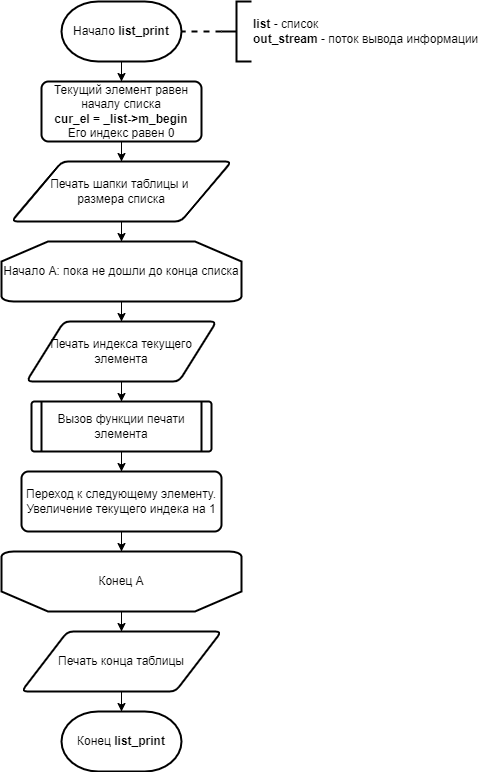

The diagram above was exported from draw.io. Its source (the exported page's mxGraphModel, read from the mxfile embedded in the PNG):
<mxGraphModel dx="782" dy="857" grid="1" gridSize="10" guides="1" tooltips="1" connect="1" arrows="1" fold="1" page="1" pageScale="1" pageWidth="827" pageHeight="1169" math="0" shadow="0">
  <root>
    <mxCell id="-mS6MTbH5RteWChG47Ji-0" />
    <mxCell id="-mS6MTbH5RteWChG47Ji-1" parent="-mS6MTbH5RteWChG47Ji-0" />
    <mxCell id="1nC7_-o2WpsnKiYmHIFS-3" value="" style="edgeStyle=orthogonalEdgeStyle;rounded=0;orthogonalLoop=1;jettySize=auto;html=1;endArrow=classic;endFill=1;strokeWidth=1;" edge="1" parent="-mS6MTbH5RteWChG47Ji-1" source="-mS6MTbH5RteWChG47Ji-2" target="1nC7_-o2WpsnKiYmHIFS-2">
      <mxGeometry relative="1" as="geometry" />
    </mxCell>
    <mxCell id="-mS6MTbH5RteWChG47Ji-2" value="Начало &lt;b&gt;list_print&lt;/b&gt;" style="strokeWidth=2;html=1;shape=mxgraph.flowchart.terminator;whiteSpace=wrap;" vertex="1" parent="-mS6MTbH5RteWChG47Ji-1">
      <mxGeometry x="340" y="330" width="120" height="60" as="geometry" />
    </mxCell>
    <mxCell id="1nC7_-o2WpsnKiYmHIFS-0" style="edgeStyle=orthogonalEdgeStyle;rounded=0;orthogonalLoop=1;jettySize=auto;html=1;entryX=1;entryY=0.5;entryDx=0;entryDy=0;entryPerimeter=0;endArrow=none;endFill=0;strokeWidth=2;dashed=1;" edge="1" parent="-mS6MTbH5RteWChG47Ji-1" source="1nC7_-o2WpsnKiYmHIFS-1" target="-mS6MTbH5RteWChG47Ji-2">
      <mxGeometry relative="1" as="geometry">
        <mxPoint x="500" y="360" as="targetPoint" />
      </mxGeometry>
    </mxCell>
    <mxCell id="1nC7_-o2WpsnKiYmHIFS-1" value="&lt;b&gt;list &lt;/b&gt;- список&lt;br&gt;&lt;b&gt;out_stream&lt;/b&gt;&amp;nbsp;- поток вывода информации" style="strokeWidth=2;html=1;shape=mxgraph.flowchart.annotation_2;align=left;labelPosition=right;pointerEvents=1;" vertex="1" parent="-mS6MTbH5RteWChG47Ji-1">
      <mxGeometry x="500" y="330" width="30" height="60" as="geometry" />
    </mxCell>
    <mxCell id="1nC7_-o2WpsnKiYmHIFS-5" value="" style="edgeStyle=orthogonalEdgeStyle;rounded=0;orthogonalLoop=1;jettySize=auto;html=1;endArrow=classic;endFill=1;strokeWidth=1;" edge="1" parent="-mS6MTbH5RteWChG47Ji-1" source="1nC7_-o2WpsnKiYmHIFS-2" target="1nC7_-o2WpsnKiYmHIFS-4">
      <mxGeometry relative="1" as="geometry" />
    </mxCell>
    <mxCell id="1nC7_-o2WpsnKiYmHIFS-2" value="Текущий элемент равен началу списка&lt;br&gt;&lt;b&gt;cur_el = _list-&amp;gt;m_begin&lt;/b&gt;&lt;br&gt;Его индекс равен 0" style="rounded=1;whiteSpace=wrap;html=1;absoluteArcSize=1;arcSize=14;strokeWidth=2;shadow=0;glass=0;sketch=0;" vertex="1" parent="-mS6MTbH5RteWChG47Ji-1">
      <mxGeometry x="320" y="410" width="160" height="60" as="geometry" />
    </mxCell>
    <mxCell id="W5Oni_uX_vWDKSUfcRzL-0" value="" style="edgeStyle=orthogonalEdgeStyle;rounded=0;orthogonalLoop=1;jettySize=auto;html=1;endArrow=classic;endFill=1;strokeWidth=1;" edge="1" parent="-mS6MTbH5RteWChG47Ji-1" source="1nC7_-o2WpsnKiYmHIFS-4" target="1nC7_-o2WpsnKiYmHIFS-6">
      <mxGeometry relative="1" as="geometry" />
    </mxCell>
    <mxCell id="1nC7_-o2WpsnKiYmHIFS-4" value="Печать шапки таблицы и &lt;br&gt;размера списка" style="shape=parallelogram;html=1;strokeWidth=2;perimeter=parallelogramPerimeter;whiteSpace=wrap;rounded=1;arcSize=12;size=0.23;" vertex="1" parent="-mS6MTbH5RteWChG47Ji-1">
      <mxGeometry x="290" y="490" width="220" height="60" as="geometry" />
    </mxCell>
    <mxCell id="W5Oni_uX_vWDKSUfcRzL-2" value="" style="edgeStyle=orthogonalEdgeStyle;rounded=0;orthogonalLoop=1;jettySize=auto;html=1;endArrow=classic;endFill=1;strokeWidth=1;" edge="1" parent="-mS6MTbH5RteWChG47Ji-1" source="1nC7_-o2WpsnKiYmHIFS-6" target="W5Oni_uX_vWDKSUfcRzL-1">
      <mxGeometry relative="1" as="geometry" />
    </mxCell>
    <mxCell id="1nC7_-o2WpsnKiYmHIFS-6" value="Начало А: пока не дошли до конца списка" style="strokeWidth=2;html=1;shape=mxgraph.flowchart.loop_limit;whiteSpace=wrap;" vertex="1" parent="-mS6MTbH5RteWChG47Ji-1">
      <mxGeometry x="280" y="570" width="240" height="60" as="geometry" />
    </mxCell>
    <mxCell id="W5Oni_uX_vWDKSUfcRzL-4" value="" style="edgeStyle=orthogonalEdgeStyle;rounded=0;orthogonalLoop=1;jettySize=auto;html=1;endArrow=classic;endFill=1;strokeWidth=1;" edge="1" parent="-mS6MTbH5RteWChG47Ji-1" source="W5Oni_uX_vWDKSUfcRzL-1" target="W5Oni_uX_vWDKSUfcRzL-3">
      <mxGeometry relative="1" as="geometry" />
    </mxCell>
    <mxCell id="W5Oni_uX_vWDKSUfcRzL-1" value="Печать индекса текущего элемента" style="shape=parallelogram;html=1;strokeWidth=2;perimeter=parallelogramPerimeter;whiteSpace=wrap;rounded=1;arcSize=12;size=0.19736842105263158;" vertex="1" parent="-mS6MTbH5RteWChG47Ji-1">
      <mxGeometry x="305" y="650" width="190" height="60" as="geometry" />
    </mxCell>
    <mxCell id="W5Oni_uX_vWDKSUfcRzL-6" value="" style="edgeStyle=orthogonalEdgeStyle;rounded=0;orthogonalLoop=1;jettySize=auto;html=1;endArrow=classic;endFill=1;strokeWidth=1;" edge="1" parent="-mS6MTbH5RteWChG47Ji-1" source="W5Oni_uX_vWDKSUfcRzL-3" target="W5Oni_uX_vWDKSUfcRzL-5">
      <mxGeometry relative="1" as="geometry" />
    </mxCell>
    <mxCell id="W5Oni_uX_vWDKSUfcRzL-3" value="Вызов функции печати элемента" style="verticalLabelPosition=middle;verticalAlign=middle;html=1;shape=process;whiteSpace=wrap;rounded=1;size=0.05555555555555555;arcSize=6;strokeWidth=2;align=center;labelPosition=center;" vertex="1" parent="-mS6MTbH5RteWChG47Ji-1">
      <mxGeometry x="310" y="730" width="180" height="50" as="geometry" />
    </mxCell>
    <mxCell id="W5Oni_uX_vWDKSUfcRzL-8" value="" style="edgeStyle=orthogonalEdgeStyle;rounded=0;orthogonalLoop=1;jettySize=auto;html=1;endArrow=classic;endFill=1;strokeWidth=1;" edge="1" parent="-mS6MTbH5RteWChG47Ji-1" source="W5Oni_uX_vWDKSUfcRzL-5" target="W5Oni_uX_vWDKSUfcRzL-7">
      <mxGeometry relative="1" as="geometry" />
    </mxCell>
    <mxCell id="W5Oni_uX_vWDKSUfcRzL-5" value="Переход к следующему элементу.&lt;br&gt;Увеличение текущего индека на 1" style="rounded=1;whiteSpace=wrap;html=1;absoluteArcSize=1;arcSize=14;strokeWidth=2;shadow=0;glass=0;sketch=0;" vertex="1" parent="-mS6MTbH5RteWChG47Ji-1">
      <mxGeometry x="300" y="800" width="200" height="60" as="geometry" />
    </mxCell>
    <mxCell id="W5Oni_uX_vWDKSUfcRzL-10" value="" style="edgeStyle=orthogonalEdgeStyle;rounded=0;orthogonalLoop=1;jettySize=auto;html=1;endArrow=classic;endFill=1;strokeWidth=1;" edge="1" parent="-mS6MTbH5RteWChG47Ji-1" source="W5Oni_uX_vWDKSUfcRzL-7" target="W5Oni_uX_vWDKSUfcRzL-9">
      <mxGeometry relative="1" as="geometry" />
    </mxCell>
    <mxCell id="W5Oni_uX_vWDKSUfcRzL-7" value="Конец А" style="strokeWidth=2;html=1;shape=mxgraph.flowchart.loop_limit;whiteSpace=wrap;direction=west;" vertex="1" parent="-mS6MTbH5RteWChG47Ji-1">
      <mxGeometry x="280" y="880" width="240" height="60" as="geometry" />
    </mxCell>
    <mxCell id="W5Oni_uX_vWDKSUfcRzL-12" value="" style="edgeStyle=orthogonalEdgeStyle;rounded=0;orthogonalLoop=1;jettySize=auto;html=1;endArrow=classic;endFill=1;strokeWidth=1;" edge="1" parent="-mS6MTbH5RteWChG47Ji-1" source="W5Oni_uX_vWDKSUfcRzL-9" target="W5Oni_uX_vWDKSUfcRzL-11">
      <mxGeometry relative="1" as="geometry" />
    </mxCell>
    <mxCell id="W5Oni_uX_vWDKSUfcRzL-9" value="Печать конца таблицы" style="shape=parallelogram;html=1;strokeWidth=2;perimeter=parallelogramPerimeter;whiteSpace=wrap;rounded=1;arcSize=12;size=0.23;" vertex="1" parent="-mS6MTbH5RteWChG47Ji-1">
      <mxGeometry x="300" y="960" width="200" height="60" as="geometry" />
    </mxCell>
    <mxCell id="W5Oni_uX_vWDKSUfcRzL-11" value="Конец&amp;nbsp;&lt;b&gt;list_print&lt;/b&gt;" style="strokeWidth=2;html=1;shape=mxgraph.flowchart.terminator;whiteSpace=wrap;" vertex="1" parent="-mS6MTbH5RteWChG47Ji-1">
      <mxGeometry x="340" y="1040" width="120" height="60" as="geometry" />
    </mxCell>
  </root>
</mxGraphModel>